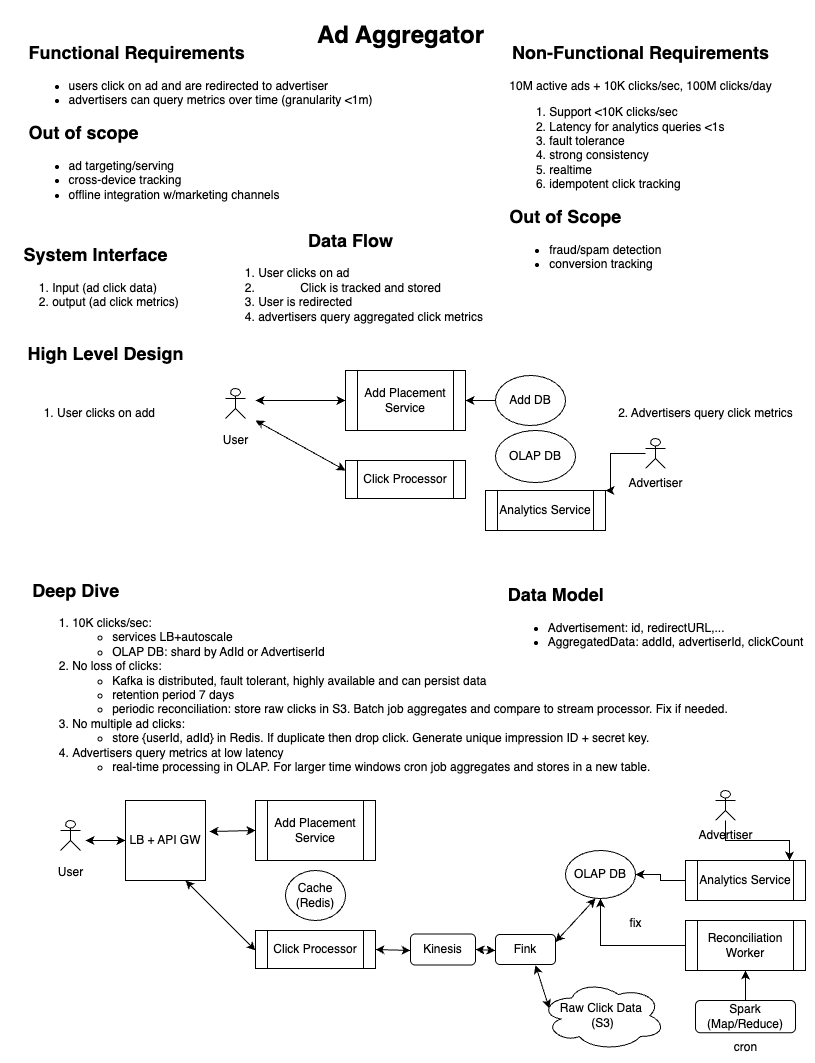

The diagram above was exported from draw.io. Its source (the exported page's mxGraphModel, read from the mxfile embedded in the PNG):
<mxGraphModel dx="1205" dy="784" grid="1" gridSize="10" guides="1" tooltips="1" connect="1" arrows="1" fold="1" page="1" pageScale="1" pageWidth="850" pageHeight="1100" math="0" shadow="0">
  <root>
    <mxCell id="0" />
    <mxCell id="1" parent="0" />
    <mxCell id="ItXA_61CWnjTCcT5c4l9-1" value="&lt;h1&gt;Ad Aggregator&lt;/h1&gt;" style="text;html=1;align=center;verticalAlign=middle;resizable=0;points=[];autosize=1;strokeColor=none;fillColor=none;" vertex="1" parent="1">
      <mxGeometry x="320" y="20" width="190" height="70" as="geometry" />
    </mxCell>
    <mxCell id="ItXA_61CWnjTCcT5c4l9-2" value="&lt;h2 style=&quot;text-align: left;&quot;&gt;Functional Requirements&lt;/h2&gt;&lt;div&gt;&lt;ul&gt;&lt;li style=&quot;text-align: left;&quot;&gt;users click on ad and are redirected to advertiser&lt;/li&gt;&lt;li style=&quot;text-align: left;&quot;&gt;advertisers can query metrics over time (granularity &amp;lt;1m)&lt;/li&gt;&lt;/ul&gt;&lt;h2 style=&quot;text-align: left;&quot;&gt;Out of scope&lt;/h2&gt;&lt;/div&gt;&lt;div style=&quot;&quot;&gt;&lt;ul&gt;&lt;li style=&quot;text-align: left;&quot;&gt;ad targeting/serving&lt;/li&gt;&lt;li style=&quot;text-align: left;&quot;&gt;cross-device tracking&lt;/li&gt;&lt;li style=&quot;text-align: left;&quot;&gt;offline integration w/marketing channels&lt;/li&gt;&lt;/ul&gt;&lt;/div&gt;" style="text;html=1;align=center;verticalAlign=middle;resizable=0;points=[];autosize=1;strokeColor=none;fillColor=none;" vertex="1" parent="1">
      <mxGeometry x="30" y="40" width="370" height="200" as="geometry" />
    </mxCell>
    <mxCell id="ItXA_61CWnjTCcT5c4l9-3" value="&lt;h2&gt;Non-Functional Requirements&lt;/h2&gt;&lt;div&gt;10M active ads + 10K clicks/sec, 100M clicks/day&lt;/div&gt;&lt;div&gt;&lt;ol&gt;&lt;li style=&quot;text-align: left;&quot;&gt;Support &amp;lt;10K clicks/sec&lt;/li&gt;&lt;li style=&quot;text-align: left;&quot;&gt;Latency for analytics queries &amp;lt;1s&lt;/li&gt;&lt;li style=&quot;text-align: left;&quot;&gt;fault tolerance&lt;/li&gt;&lt;li style=&quot;text-align: left;&quot;&gt;strong consistency&lt;/li&gt;&lt;li style=&quot;text-align: left;&quot;&gt;realtime&lt;/li&gt;&lt;li style=&quot;text-align: left;&quot;&gt;idempotent click tracking&lt;/li&gt;&lt;/ol&gt;&lt;h2 style=&quot;text-align: left;&quot;&gt;Out of Scope&lt;/h2&gt;&lt;/div&gt;&lt;div&gt;&lt;ul&gt;&lt;li style=&quot;text-align: left;&quot;&gt;fraud/spam detection&lt;/li&gt;&lt;li style=&quot;text-align: left;&quot;&gt;conversion tracking&lt;/li&gt;&lt;/ul&gt;&lt;/div&gt;" style="text;html=1;align=center;verticalAlign=middle;resizable=0;points=[];autosize=1;strokeColor=none;fillColor=none;" vertex="1" parent="1">
      <mxGeometry x="510" y="40" width="290" height="270" as="geometry" />
    </mxCell>
    <mxCell id="ItXA_61CWnjTCcT5c4l9-4" value="&lt;h2&gt;System Interface&lt;/h2&gt;&lt;div&gt;&lt;ol&gt;&lt;li style=&quot;text-align: left;&quot;&gt;&lt;span style=&quot;background-color: transparent; color: light-dark(rgb(0, 0, 0), rgb(255, 255, 255));&quot;&gt;Input (ad click data)&lt;/span&gt;&lt;/li&gt;&lt;li style=&quot;text-align: left;&quot;&gt;&lt;span style=&quot;background-color: transparent; color: light-dark(rgb(0, 0, 0), rgb(255, 255, 255));&quot;&gt;output (ad click metrics)&lt;/span&gt;&lt;/li&gt;&lt;/ol&gt;&lt;/div&gt;" style="text;html=1;align=center;verticalAlign=middle;resizable=0;points=[];autosize=1;strokeColor=none;fillColor=none;" vertex="1" parent="1">
      <mxGeometry x="15" y="240" width="190" height="110" as="geometry" />
    </mxCell>
    <mxCell id="ItXA_61CWnjTCcT5c4l9-5" value="&lt;h2&gt;Data Flow&lt;/h2&gt;&lt;div&gt;&lt;ol&gt;&lt;li style=&quot;text-align: left;&quot;&gt;User clicks on ad&lt;/li&gt;&lt;li&gt;Click is tracked and stored&lt;/li&gt;&lt;li style=&quot;text-align: left;&quot;&gt;User is redirected&lt;/li&gt;&lt;li style=&quot;text-align: left;&quot;&gt;advertisers query aggregated click metrics&lt;/li&gt;&lt;/ol&gt;&lt;/div&gt;" style="text;html=1;align=center;verticalAlign=middle;resizable=0;points=[];autosize=1;strokeColor=none;fillColor=none;" vertex="1" parent="1">
      <mxGeometry x="220" y="230" width="290" height="130" as="geometry" />
    </mxCell>
    <mxCell id="ItXA_61CWnjTCcT5c4l9-6" value="&lt;h2&gt;High Level Design&lt;/h2&gt;" style="text;html=1;align=center;verticalAlign=middle;resizable=0;points=[];autosize=1;strokeColor=none;fillColor=none;" vertex="1" parent="1">
      <mxGeometry x="30" y="343" width="180" height="60" as="geometry" />
    </mxCell>
    <mxCell id="ItXA_61CWnjTCcT5c4l9-7" value="&lt;ol&gt;&lt;li&gt;User clicks on add&lt;/li&gt;&lt;/ol&gt;" style="text;html=1;align=left;verticalAlign=middle;resizable=0;points=[];autosize=1;strokeColor=none;fillColor=none;" vertex="1" parent="1">
      <mxGeometry x="30" y="408" width="160" height="50" as="geometry" />
    </mxCell>
    <mxCell id="ItXA_61CWnjTCcT5c4l9-8" value="Actor" style="shape=umlActor;verticalLabelPosition=bottom;verticalAlign=top;html=1;outlineConnect=0;" vertex="1" parent="1">
      <mxGeometry x="240" y="408" width="20" height="30" as="geometry" />
    </mxCell>
    <mxCell id="ItXA_61CWnjTCcT5c4l9-9" value="Add Placement Service" style="shape=process;whiteSpace=wrap;html=1;backgroundOutline=1;" vertex="1" parent="1">
      <mxGeometry x="360" y="390" width="120" height="60" as="geometry" />
    </mxCell>
    <mxCell id="ItXA_61CWnjTCcT5c4l9-12" value="" style="edgeStyle=orthogonalEdgeStyle;rounded=0;orthogonalLoop=1;jettySize=auto;html=1;" edge="1" parent="1" source="ItXA_61CWnjTCcT5c4l9-10" target="ItXA_61CWnjTCcT5c4l9-9">
      <mxGeometry relative="1" as="geometry" />
    </mxCell>
    <mxCell id="ItXA_61CWnjTCcT5c4l9-10" value="Add DB" style="ellipse;whiteSpace=wrap;html=1;" vertex="1" parent="1">
      <mxGeometry x="510" y="395" width="70" height="50" as="geometry" />
    </mxCell>
    <mxCell id="ItXA_61CWnjTCcT5c4l9-13" value="" style="endArrow=classic;startArrow=classic;html=1;rounded=0;" edge="1" parent="1">
      <mxGeometry width="50" height="50" relative="1" as="geometry">
        <mxPoint x="270" y="420" as="sourcePoint" />
        <mxPoint x="360" y="420" as="targetPoint" />
      </mxGeometry>
    </mxCell>
    <mxCell id="ItXA_61CWnjTCcT5c4l9-14" value="Click Processor" style="shape=process;whiteSpace=wrap;html=1;backgroundOutline=1;" vertex="1" parent="1">
      <mxGeometry x="360" y="480" width="120" height="38" as="geometry" />
    </mxCell>
    <mxCell id="ItXA_61CWnjTCcT5c4l9-15" value="" style="endArrow=classic;startArrow=classic;html=1;rounded=0;" edge="1" parent="1">
      <mxGeometry width="50" height="50" relative="1" as="geometry">
        <mxPoint x="270" y="440" as="sourcePoint" />
        <mxPoint x="360" y="490" as="targetPoint" />
      </mxGeometry>
    </mxCell>
    <mxCell id="ItXA_61CWnjTCcT5c4l9-17" value="2. Advertisers query click metrics" style="text;html=1;align=center;verticalAlign=middle;resizable=0;points=[];autosize=1;strokeColor=none;fillColor=none;" vertex="1" parent="1">
      <mxGeometry x="620" y="418" width="200" height="30" as="geometry" />
    </mxCell>
    <mxCell id="ItXA_61CWnjTCcT5c4l9-27" value="" style="edgeStyle=orthogonalEdgeStyle;rounded=0;orthogonalLoop=1;jettySize=auto;html=1;" edge="1" parent="1" source="ItXA_61CWnjTCcT5c4l9-19" target="ItXA_61CWnjTCcT5c4l9-22">
      <mxGeometry relative="1" as="geometry">
        <Array as="points">
          <mxPoint x="625" y="473" />
          <mxPoint x="625" y="510" />
        </Array>
      </mxGeometry>
    </mxCell>
    <mxCell id="ItXA_61CWnjTCcT5c4l9-19" value="Actor" style="shape=umlActor;verticalLabelPosition=bottom;verticalAlign=top;html=1;outlineConnect=0;" vertex="1" parent="1">
      <mxGeometry x="660" y="458" width="20" height="30" as="geometry" />
    </mxCell>
    <mxCell id="ItXA_61CWnjTCcT5c4l9-20" value="Advertiser" style="text;html=1;align=center;verticalAlign=middle;resizable=0;points=[];autosize=1;strokeColor=none;fillColor=default;" vertex="1" parent="1">
      <mxGeometry x="630" y="488" width="80" height="30" as="geometry" />
    </mxCell>
    <mxCell id="ItXA_61CWnjTCcT5c4l9-21" value="User" style="text;html=1;align=center;verticalAlign=middle;resizable=0;points=[];autosize=1;strokeColor=none;fillColor=default;" vertex="1" parent="1">
      <mxGeometry x="225" y="445" width="50" height="30" as="geometry" />
    </mxCell>
    <mxCell id="ItXA_61CWnjTCcT5c4l9-22" value="Analytics Service" style="shape=process;whiteSpace=wrap;html=1;backgroundOutline=1;" vertex="1" parent="1">
      <mxGeometry x="500" y="510" width="120" height="40" as="geometry" />
    </mxCell>
    <mxCell id="ItXA_61CWnjTCcT5c4l9-23" value="OLAP DB" style="ellipse;whiteSpace=wrap;html=1;" vertex="1" parent="1">
      <mxGeometry x="510" y="450" width="80" height="52" as="geometry" />
    </mxCell>
    <mxCell id="ItXA_61CWnjTCcT5c4l9-28" value="&lt;h2 style=&quot;text-align: left;&quot;&gt;Deep Dive&lt;/h2&gt;&lt;div&gt;&lt;ol&gt;&lt;li style=&quot;text-align: left;&quot;&gt;10K clicks/sec:&lt;/li&gt;&lt;ul&gt;&lt;li style=&quot;text-align: left;&quot;&gt;services LB+autoscale&lt;/li&gt;&lt;li style=&quot;text-align: left;&quot;&gt;OLAP DB: shard by AdId or AdvertiserId&lt;/li&gt;&lt;/ul&gt;&lt;li style=&quot;text-align: left;&quot;&gt;No loss of clicks:&lt;/li&gt;&lt;ul&gt;&lt;li style=&quot;text-align: left;&quot;&gt;Kafka is distributed, fault tolerant, highly available and can persist data&lt;/li&gt;&lt;li style=&quot;text-align: left;&quot;&gt;retention period 7 days&lt;/li&gt;&lt;li style=&quot;text-align: left;&quot;&gt;periodic reconciliation: store raw clicks in S3. Batch job aggregates and compare to stream processor. Fix if needed.&lt;/li&gt;&lt;/ul&gt;&lt;li style=&quot;text-align: left;&quot;&gt;No multiple ad clicks:&lt;/li&gt;&lt;ul&gt;&lt;li style=&quot;text-align: left;&quot;&gt;store {userId, adId} in Redis. If duplicate then drop click. Generate unique impression ID + secret key.&lt;/li&gt;&lt;/ul&gt;&lt;li style=&quot;text-align: left;&quot;&gt;Advertisers query metrics at low latency&lt;/li&gt;&lt;ul&gt;&lt;li style=&quot;text-align: left;&quot;&gt;real-time processing in OLAP. For larger time windows cron job aggregates and stores in a new table.&lt;/li&gt;&lt;/ul&gt;&lt;/ol&gt;&lt;/div&gt;" style="text;html=1;align=center;verticalAlign=middle;whiteSpace=wrap;rounded=0;" vertex="1" parent="1">
      <mxGeometry x="30" y="640" width="730" height="110" as="geometry" />
    </mxCell>
    <mxCell id="ItXA_61CWnjTCcT5c4l9-30" value="&lt;h2 style=&quot;text-align: left;&quot;&gt;Data Model&lt;/h2&gt;&lt;div&gt;&lt;ul&gt;&lt;li style=&quot;text-align: left;&quot;&gt;Advertisement: id, redirectURL,...&lt;/li&gt;&lt;li style=&quot;text-align: left;&quot;&gt;AggregatedData: addId, advertiserId, clickCount&lt;/li&gt;&lt;/ul&gt;&lt;/div&gt;" style="text;html=1;align=center;verticalAlign=middle;resizable=0;points=[];autosize=1;strokeColor=none;fillColor=none;" vertex="1" parent="1">
      <mxGeometry x="510" y="580" width="320" height="110" as="geometry" />
    </mxCell>
    <mxCell id="ItXA_61CWnjTCcT5c4l9-31" value="Actor" style="shape=umlActor;verticalLabelPosition=bottom;verticalAlign=top;html=1;outlineConnect=0;" vertex="1" parent="1">
      <mxGeometry x="75" y="840" width="20" height="30" as="geometry" />
    </mxCell>
    <mxCell id="ItXA_61CWnjTCcT5c4l9-32" value="User" style="text;html=1;align=center;verticalAlign=middle;resizable=0;points=[];autosize=1;strokeColor=none;fillColor=default;" vertex="1" parent="1">
      <mxGeometry x="60" y="877" width="50" height="30" as="geometry" />
    </mxCell>
    <mxCell id="ItXA_61CWnjTCcT5c4l9-33" value="" style="endArrow=classic;startArrow=classic;html=1;rounded=0;" edge="1" parent="1" target="ItXA_61CWnjTCcT5c4l9-34">
      <mxGeometry width="50" height="50" relative="1" as="geometry">
        <mxPoint x="100" y="860" as="sourcePoint" />
        <mxPoint x="180" y="860" as="targetPoint" />
      </mxGeometry>
    </mxCell>
    <mxCell id="ItXA_61CWnjTCcT5c4l9-34" value="LB + API GW" style="whiteSpace=wrap;html=1;aspect=fixed;" vertex="1" parent="1">
      <mxGeometry x="140" y="820" width="80" height="80" as="geometry" />
    </mxCell>
    <mxCell id="ItXA_61CWnjTCcT5c4l9-36" value="Add Placement Service" style="shape=process;whiteSpace=wrap;html=1;backgroundOutline=1;" vertex="1" parent="1">
      <mxGeometry x="270" y="820" width="120" height="60" as="geometry" />
    </mxCell>
    <mxCell id="ItXA_61CWnjTCcT5c4l9-37" value="Click Processor" style="shape=process;whiteSpace=wrap;html=1;backgroundOutline=1;" vertex="1" parent="1">
      <mxGeometry x="270" y="950" width="120" height="38" as="geometry" />
    </mxCell>
    <mxCell id="ItXA_61CWnjTCcT5c4l9-38" value="Cache (Redis)" style="ellipse;whiteSpace=wrap;html=1;" vertex="1" parent="1">
      <mxGeometry x="300" y="890" width="60" height="50" as="geometry" />
    </mxCell>
    <mxCell id="ItXA_61CWnjTCcT5c4l9-39" value="" style="endArrow=classic;startArrow=classic;html=1;rounded=0;exitX=0.75;exitY=1;exitDx=0;exitDy=0;" edge="1" parent="1" source="ItXA_61CWnjTCcT5c4l9-34">
      <mxGeometry width="50" height="50" relative="1" as="geometry">
        <mxPoint x="220" y="1020" as="sourcePoint" />
        <mxPoint x="270" y="970" as="targetPoint" />
      </mxGeometry>
    </mxCell>
    <mxCell id="ItXA_61CWnjTCcT5c4l9-40" value="" style="endArrow=classic;startArrow=classic;html=1;rounded=0;exitX=1.05;exitY=0.388;exitDx=0;exitDy=0;exitPerimeter=0;" edge="1" parent="1" source="ItXA_61CWnjTCcT5c4l9-34">
      <mxGeometry width="50" height="50" relative="1" as="geometry">
        <mxPoint x="220" y="900" as="sourcePoint" />
        <mxPoint x="270" y="850" as="targetPoint" />
      </mxGeometry>
    </mxCell>
    <mxCell id="ItXA_61CWnjTCcT5c4l9-41" value="Kinesis" style="rounded=1;whiteSpace=wrap;html=1;" vertex="1" parent="1">
      <mxGeometry x="425" y="953.5" width="65" height="31" as="geometry" />
    </mxCell>
    <mxCell id="ItXA_61CWnjTCcT5c4l9-42" value="Fink" style="rounded=1;whiteSpace=wrap;html=1;" vertex="1" parent="1">
      <mxGeometry x="510" y="954" width="60" height="30" as="geometry" />
    </mxCell>
    <mxCell id="ItXA_61CWnjTCcT5c4l9-43" value="OLAP DB" style="ellipse;whiteSpace=wrap;html=1;" vertex="1" parent="1">
      <mxGeometry x="580" y="870" width="70" height="48" as="geometry" />
    </mxCell>
    <mxCell id="ItXA_61CWnjTCcT5c4l9-44" value="Actor" style="shape=umlActor;verticalLabelPosition=bottom;verticalAlign=top;html=1;outlineConnect=0;" vertex="1" parent="1">
      <mxGeometry x="730" y="810" width="20" height="30" as="geometry" />
    </mxCell>
    <mxCell id="ItXA_61CWnjTCcT5c4l9-45" value="Advertiser" style="text;html=1;align=center;verticalAlign=middle;resizable=0;points=[];autosize=1;strokeColor=none;fillColor=default;" vertex="1" parent="1">
      <mxGeometry x="700" y="840" width="80" height="30" as="geometry" />
    </mxCell>
    <mxCell id="ItXA_61CWnjTCcT5c4l9-56" value="" style="edgeStyle=orthogonalEdgeStyle;rounded=0;orthogonalLoop=1;jettySize=auto;html=1;" edge="1" parent="1" source="ItXA_61CWnjTCcT5c4l9-46" target="ItXA_61CWnjTCcT5c4l9-43">
      <mxGeometry relative="1" as="geometry" />
    </mxCell>
    <mxCell id="ItXA_61CWnjTCcT5c4l9-46" value="Analytics Service" style="shape=process;whiteSpace=wrap;html=1;backgroundOutline=1;" vertex="1" parent="1">
      <mxGeometry x="700" y="880" width="120" height="40" as="geometry" />
    </mxCell>
    <mxCell id="ItXA_61CWnjTCcT5c4l9-47" value="" style="endArrow=classic;startArrow=classic;html=1;rounded=0;exitX=1;exitY=0.5;exitDx=0;exitDy=0;" edge="1" parent="1" source="ItXA_61CWnjTCcT5c4l9-37">
      <mxGeometry width="50" height="50" relative="1" as="geometry">
        <mxPoint x="375" y="1020" as="sourcePoint" />
        <mxPoint x="425" y="970" as="targetPoint" />
      </mxGeometry>
    </mxCell>
    <mxCell id="ItXA_61CWnjTCcT5c4l9-48" value="" style="endArrow=classic;startArrow=classic;html=1;rounded=0;exitX=1;exitY=0.5;exitDx=0;exitDy=0;" edge="1" parent="1" source="ItXA_61CWnjTCcT5c4l9-41">
      <mxGeometry width="50" height="50" relative="1" as="geometry">
        <mxPoint x="460" y="1020" as="sourcePoint" />
        <mxPoint x="510" y="970" as="targetPoint" />
      </mxGeometry>
    </mxCell>
    <mxCell id="ItXA_61CWnjTCcT5c4l9-49" value="" style="endArrow=classic;startArrow=classic;html=1;rounded=0;exitX=1;exitY=0.25;exitDx=0;exitDy=0;" edge="1" parent="1" source="ItXA_61CWnjTCcT5c4l9-42">
      <mxGeometry width="50" height="50" relative="1" as="geometry">
        <mxPoint x="560" y="968" as="sourcePoint" />
        <mxPoint x="610" y="918" as="targetPoint" />
      </mxGeometry>
    </mxCell>
    <mxCell id="ItXA_61CWnjTCcT5c4l9-50" value="Raw Click Data&amp;nbsp;&lt;div&gt;(S3)&lt;/div&gt;" style="ellipse;shape=cloud;whiteSpace=wrap;html=1;" vertex="1" parent="1">
      <mxGeometry x="555" y="1000" width="125" height="70" as="geometry" />
    </mxCell>
    <mxCell id="ItXA_61CWnjTCcT5c4l9-51" value="" style="endArrow=classic;startArrow=classic;html=1;rounded=0;exitX=0.07;exitY=0.4;exitDx=0;exitDy=0;exitPerimeter=0;" edge="1" parent="1" source="ItXA_61CWnjTCcT5c4l9-50">
      <mxGeometry width="50" height="50" relative="1" as="geometry">
        <mxPoint x="500" y="1034.5" as="sourcePoint" />
        <mxPoint x="550" y="984.5" as="targetPoint" />
      </mxGeometry>
    </mxCell>
    <mxCell id="ItXA_61CWnjTCcT5c4l9-57" style="edgeStyle=orthogonalEdgeStyle;rounded=0;orthogonalLoop=1;jettySize=auto;html=1;" edge="1" parent="1" source="ItXA_61CWnjTCcT5c4l9-52" target="ItXA_61CWnjTCcT5c4l9-43">
      <mxGeometry relative="1" as="geometry" />
    </mxCell>
    <mxCell id="ItXA_61CWnjTCcT5c4l9-52" value="Reconciliation Worker" style="shape=process;whiteSpace=wrap;html=1;backgroundOutline=1;" vertex="1" parent="1">
      <mxGeometry x="700" y="940" width="120" height="50" as="geometry" />
    </mxCell>
    <mxCell id="ItXA_61CWnjTCcT5c4l9-59" value="" style="edgeStyle=orthogonalEdgeStyle;rounded=0;orthogonalLoop=1;jettySize=auto;html=1;" edge="1" parent="1" source="ItXA_61CWnjTCcT5c4l9-53" target="ItXA_61CWnjTCcT5c4l9-52">
      <mxGeometry relative="1" as="geometry" />
    </mxCell>
    <mxCell id="ItXA_61CWnjTCcT5c4l9-53" value="Spark (Map/Reduce)" style="rounded=1;whiteSpace=wrap;html=1;" vertex="1" parent="1">
      <mxGeometry x="710" y="1020" width="100" height="32.25" as="geometry" />
    </mxCell>
    <mxCell id="ItXA_61CWnjTCcT5c4l9-55" value="cron" style="text;html=1;align=center;verticalAlign=middle;resizable=0;points=[];autosize=1;strokeColor=none;fillColor=none;" vertex="1" parent="1">
      <mxGeometry x="735" y="1052.25" width="50" height="30" as="geometry" />
    </mxCell>
    <mxCell id="ItXA_61CWnjTCcT5c4l9-58" value="fix" style="text;html=1;align=center;verticalAlign=middle;resizable=0;points=[];autosize=1;strokeColor=none;fillColor=none;" vertex="1" parent="1">
      <mxGeometry x="630" y="928" width="40" height="30" as="geometry" />
    </mxCell>
    <mxCell id="ItXA_61CWnjTCcT5c4l9-61" style="edgeStyle=orthogonalEdgeStyle;rounded=0;orthogonalLoop=1;jettySize=auto;html=1;entryX=0.867;entryY=0;entryDx=0;entryDy=0;entryPerimeter=0;" edge="1" parent="1" source="ItXA_61CWnjTCcT5c4l9-44" target="ItXA_61CWnjTCcT5c4l9-46">
      <mxGeometry relative="1" as="geometry" />
    </mxCell>
  </root>
</mxGraphModel>